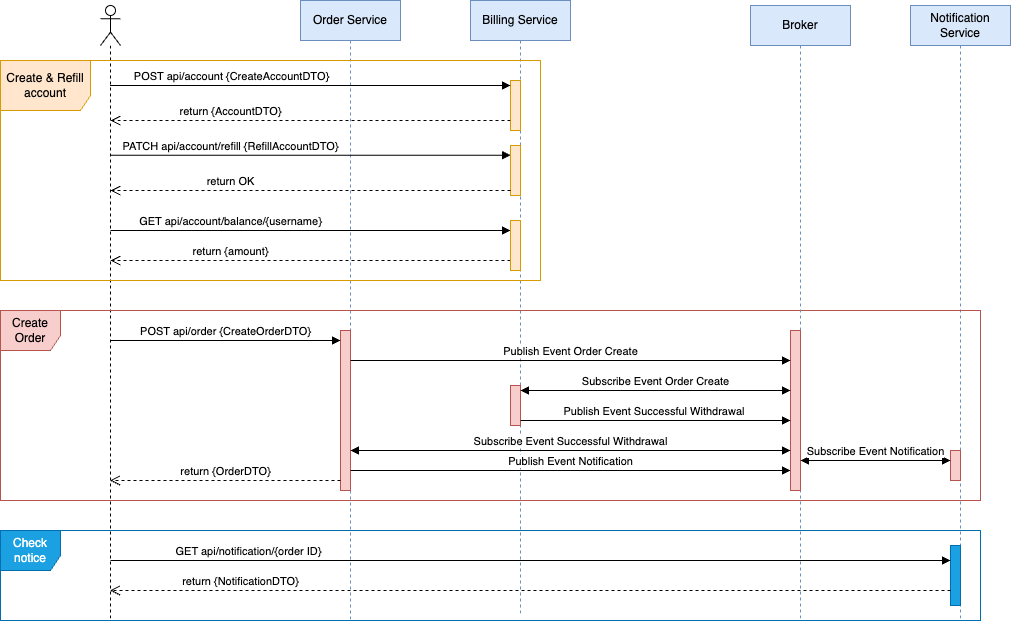

The diagram above was exported from draw.io. Its source (the exported page's mxGraphModel, read from the mxfile embedded in the PNG):
<mxGraphModel dx="1834" dy="276" grid="1" gridSize="10" guides="1" tooltips="1" connect="1" arrows="1" fold="1" page="0" pageScale="1" pageWidth="827" pageHeight="1169" background="#FFFFFF" math="0" shadow="0">
  <root>
    <mxCell id="0" />
    <mxCell id="1" parent="0" />
    <mxCell id="wATR2Nz-gFvZjpBV_WS6-1" value="Order Service" style="shape=umlLifeline;perimeter=lifelinePerimeter;whiteSpace=wrap;html=1;container=1;dropTarget=0;collapsible=0;recursiveResize=0;outlineConnect=0;portConstraint=eastwest;newEdgeStyle={&quot;curved&quot;:0,&quot;rounded&quot;:0};fillColor=#dae8fc;strokeColor=#6c8ebf;" parent="1" vertex="1">
      <mxGeometry x="170" y="510" width="100" height="620" as="geometry" />
    </mxCell>
    <mxCell id="wATR2Nz-gFvZjpBV_WS6-2" value="" style="html=1;points=[[0,0,0,0,5],[0,1,0,0,-5],[1,0,0,0,5],[1,1,0,0,-5]];perimeter=orthogonalPerimeter;outlineConnect=0;targetShapes=umlLifeline;portConstraint=eastwest;newEdgeStyle={&quot;curved&quot;:0,&quot;rounded&quot;:0};fillColor=#f8cecc;strokeColor=#b85450;" parent="wATR2Nz-gFvZjpBV_WS6-1" vertex="1">
      <mxGeometry x="40" y="330" width="10" height="160" as="geometry" />
    </mxCell>
    <mxCell id="wATR2Nz-gFvZjpBV_WS6-3" value="Billing Service" style="shape=umlLifeline;perimeter=lifelinePerimeter;whiteSpace=wrap;html=1;container=1;dropTarget=0;collapsible=0;recursiveResize=0;outlineConnect=0;portConstraint=eastwest;newEdgeStyle={&quot;curved&quot;:0,&quot;rounded&quot;:0};fontStyle=0;fillColor=#dae8fc;strokeColor=#6c8ebf;" parent="1" vertex="1">
      <mxGeometry x="340" y="510" width="100" height="615" as="geometry" />
    </mxCell>
    <mxCell id="wATR2Nz-gFvZjpBV_WS6-4" value="" style="html=1;points=[[0,0,0,0,5],[0,1,0,0,-5],[1,0,0,0,5],[1,1,0,0,-5]];perimeter=orthogonalPerimeter;outlineConnect=0;targetShapes=umlLifeline;portConstraint=eastwest;newEdgeStyle={&quot;curved&quot;:0,&quot;rounded&quot;:0};fillColor=#ffe6cc;strokeColor=#d79b00;" parent="wATR2Nz-gFvZjpBV_WS6-3" vertex="1">
      <mxGeometry x="40" y="80" width="10" height="50" as="geometry" />
    </mxCell>
    <mxCell id="wATR2Nz-gFvZjpBV_WS6-5" value="" style="html=1;points=[[0,0,0,0,5],[0,1,0,0,-5],[1,0,0,0,5],[1,1,0,0,-5]];perimeter=orthogonalPerimeter;outlineConnect=0;targetShapes=umlLifeline;portConstraint=eastwest;newEdgeStyle={&quot;curved&quot;:0,&quot;rounded&quot;:0};fillColor=#ffe6cc;strokeColor=#d79b00;" parent="wATR2Nz-gFvZjpBV_WS6-3" vertex="1">
      <mxGeometry x="40" y="145" width="10" height="50" as="geometry" />
    </mxCell>
    <mxCell id="wATR2Nz-gFvZjpBV_WS6-7" value="Notification Service" style="shape=umlLifeline;perimeter=lifelinePerimeter;whiteSpace=wrap;html=1;container=1;dropTarget=0;collapsible=0;recursiveResize=0;outlineConnect=0;portConstraint=eastwest;newEdgeStyle={&quot;curved&quot;:0,&quot;rounded&quot;:0};fillColor=#dae8fc;strokeColor=#6c8ebf;" parent="1" vertex="1">
      <mxGeometry x="780" y="515" width="100" height="615" as="geometry" />
    </mxCell>
    <mxCell id="wATR2Nz-gFvZjpBV_WS6-8" value="" style="html=1;points=[[0,0,0,0,5],[0,1,0,0,-5],[1,0,0,0,5],[1,1,0,0,-5]];perimeter=orthogonalPerimeter;outlineConnect=0;targetShapes=umlLifeline;portConstraint=eastwest;newEdgeStyle={&quot;curved&quot;:0,&quot;rounded&quot;:0};fillColor=#f8cecc;strokeColor=#b85450;" parent="wATR2Nz-gFvZjpBV_WS6-7" vertex="1">
      <mxGeometry x="40" y="445" width="10" height="30" as="geometry" />
    </mxCell>
    <mxCell id="wATR2Nz-gFvZjpBV_WS6-9" value="" style="html=1;points=[[0,0,0,0,5],[0,1,0,0,-5],[1,0,0,0,5],[1,1,0,0,-5]];perimeter=orthogonalPerimeter;outlineConnect=0;targetShapes=umlLifeline;portConstraint=eastwest;newEdgeStyle={&quot;curved&quot;:0,&quot;rounded&quot;:0};fillColor=#1ba1e2;strokeColor=#006EAF;fontColor=#ffffff;" parent="wATR2Nz-gFvZjpBV_WS6-7" vertex="1">
      <mxGeometry x="40" y="540" width="10" height="60" as="geometry" />
    </mxCell>
    <mxCell id="wATR2Nz-gFvZjpBV_WS6-10" value="" style="shape=umlLifeline;perimeter=lifelinePerimeter;whiteSpace=wrap;html=1;container=1;dropTarget=0;collapsible=0;recursiveResize=0;outlineConnect=0;portConstraint=eastwest;newEdgeStyle={&quot;curved&quot;:0,&quot;rounded&quot;:0};participant=umlActor;" parent="1" vertex="1">
      <mxGeometry x="-30" y="515" width="20" height="615" as="geometry" />
    </mxCell>
    <mxCell id="wATR2Nz-gFvZjpBV_WS6-11" value="POST api/account {CreateAccountDTO}" style="html=1;verticalAlign=bottom;endArrow=block;curved=0;rounded=0;entryX=0;entryY=0;entryDx=0;entryDy=5;fontStyle=0" parent="1" source="wATR2Nz-gFvZjpBV_WS6-10" target="wATR2Nz-gFvZjpBV_WS6-4" edge="1">
      <mxGeometry x="-0.3983" relative="1" as="geometry">
        <mxPoint x="320" y="595" as="sourcePoint" />
        <mxPoint x="1" as="offset" />
      </mxGeometry>
    </mxCell>
    <mxCell id="wATR2Nz-gFvZjpBV_WS6-12" value="return {AccountDTO}" style="html=1;verticalAlign=bottom;endArrow=open;dashed=1;endSize=8;curved=0;rounded=0;fontStyle=0" parent="1" source="wATR2Nz-gFvZjpBV_WS6-4" edge="1">
      <mxGeometry x="0.3998" relative="1" as="geometry">
        <mxPoint x="-20.07142857142867" y="630" as="targetPoint" />
        <mxPoint x="390" y="630" as="sourcePoint" />
        <mxPoint as="offset" />
      </mxGeometry>
    </mxCell>
    <mxCell id="wATR2Nz-gFvZjpBV_WS6-13" value="PATCH api/account/refill {RefillAccountDTO}" style="html=1;verticalAlign=bottom;endArrow=block;curved=0;rounded=0;" parent="1" target="wATR2Nz-gFvZjpBV_WS6-5" edge="1">
      <mxGeometry x="-0.3998" relative="1" as="geometry">
        <mxPoint x="-20.07142857142867" y="664.71" as="sourcePoint" />
        <mxPoint as="offset" />
        <mxPoint x="490" y="665" as="targetPoint" />
      </mxGeometry>
    </mxCell>
    <mxCell id="wATR2Nz-gFvZjpBV_WS6-14" value="return OK" style="html=1;verticalAlign=bottom;endArrow=open;dashed=1;endSize=8;curved=0;rounded=0;fontStyle=0" parent="1" source="wATR2Nz-gFvZjpBV_WS6-5" edge="1">
      <mxGeometry x="0.3998" relative="1" as="geometry">
        <mxPoint x="-20.07142857142867" y="700" as="targetPoint" />
        <mxPoint as="offset" />
        <mxPoint x="390" y="700" as="sourcePoint" />
        <Array as="points">
          <mxPoint x="190" y="700" />
        </Array>
      </mxGeometry>
    </mxCell>
    <mxCell id="wATR2Nz-gFvZjpBV_WS6-15" value="Create &amp;amp; Refill account" style="shape=umlFrame;whiteSpace=wrap;html=1;pointerEvents=0;width=90;height=50;fillColor=#ffe6cc;strokeColor=#d79b00;" parent="1" vertex="1">
      <mxGeometry x="-130" y="570" width="540" height="220" as="geometry" />
    </mxCell>
    <mxCell id="wATR2Nz-gFvZjpBV_WS6-16" value="Create Order" style="shape=umlFrame;whiteSpace=wrap;html=1;pointerEvents=0;width=60;height=40;fillColor=#f8cecc;strokeColor=#b85450;" parent="1" vertex="1">
      <mxGeometry x="-130" y="820" width="980" height="190" as="geometry" />
    </mxCell>
    <mxCell id="wATR2Nz-gFvZjpBV_WS6-18" value="Publish Event Notification" style="html=1;verticalAlign=bottom;endArrow=block;curved=0;rounded=0;" parent="1" edge="1">
      <mxGeometry x="0.0008" relative="1" as="geometry">
        <mxPoint x="220.0033333333335" y="980" as="sourcePoint" />
        <mxPoint as="offset" />
        <mxPoint x="660" y="980" as="targetPoint" />
      </mxGeometry>
    </mxCell>
    <mxCell id="wATR2Nz-gFvZjpBV_WS6-20" value="return {OrderDTO}" style="html=1;verticalAlign=bottom;endArrow=open;dashed=1;endSize=8;curved=0;rounded=0;" parent="1" edge="1">
      <mxGeometry x="-0.0008" relative="1" as="geometry">
        <mxPoint x="-20.5" y="990" as="targetPoint" />
        <mxPoint as="offset" />
        <mxPoint x="210" y="990" as="sourcePoint" />
        <Array as="points">
          <mxPoint x="50.239999999999895" y="990" />
        </Array>
      </mxGeometry>
    </mxCell>
    <mxCell id="wATR2Nz-gFvZjpBV_WS6-21" value="&lt;meta charset=&quot;utf-8&quot;&gt;&lt;span style=&quot;color: rgb(0, 0, 0); font-family: Helvetica; font-size: 11px; font-style: normal; font-variant-ligatures: normal; font-variant-caps: normal; font-weight: 400; letter-spacing: normal; orphans: 2; text-align: center; text-indent: 0px; text-transform: none; widows: 2; word-spacing: 0px; -webkit-text-stroke-width: 0px; white-space: nowrap; background-color: rgb(255, 255, 255); text-decoration-thickness: initial; text-decoration-style: initial; text-decoration-color: initial; display: inline !important; float: none;&quot;&gt;POST api/order {CreateOrderDTO}&lt;/span&gt;" style="html=1;verticalAlign=bottom;endArrow=block;curved=0;rounded=0;" parent="1" edge="1">
      <mxGeometry relative="1" as="geometry">
        <mxPoint x="-20" y="850" as="sourcePoint" />
        <mxPoint as="offset" />
        <mxPoint x="210" y="850" as="targetPoint" />
      </mxGeometry>
    </mxCell>
    <mxCell id="wATR2Nz-gFvZjpBV_WS6-22" value="GET api/account/balance/{username}" style="html=1;verticalAlign=bottom;endArrow=block;curved=0;rounded=0;" parent="1" target="wATR2Nz-gFvZjpBV_WS6-24" edge="1">
      <mxGeometry x="-0.3998" relative="1" as="geometry">
        <mxPoint x="-20.07142857142867" y="740" as="sourcePoint" />
        <mxPoint as="offset" />
        <mxPoint x="500" y="740.29" as="targetPoint" />
      </mxGeometry>
    </mxCell>
    <mxCell id="wATR2Nz-gFvZjpBV_WS6-23" value="return {amount}" style="html=1;verticalAlign=bottom;endArrow=open;dashed=1;endSize=8;curved=0;rounded=0;fontStyle=0" parent="1" source="wATR2Nz-gFvZjpBV_WS6-24" edge="1">
      <mxGeometry x="0.3998" relative="1" as="geometry">
        <mxPoint x="-20.07142857142867" y="770" as="targetPoint" />
        <mxPoint as="offset" />
        <mxPoint x="500" y="770" as="sourcePoint" />
        <Array as="points">
          <mxPoint x="190" y="770" />
        </Array>
      </mxGeometry>
    </mxCell>
    <mxCell id="wATR2Nz-gFvZjpBV_WS6-24" value="" style="html=1;points=[[0,0,0,0,5],[0,1,0,0,-5],[1,0,0,0,5],[1,1,0,0,-5]];perimeter=orthogonalPerimeter;outlineConnect=0;targetShapes=umlLifeline;portConstraint=eastwest;newEdgeStyle={&quot;curved&quot;:0,&quot;rounded&quot;:0};fillColor=#ffe6cc;strokeColor=#d79b00;" parent="1" vertex="1">
      <mxGeometry x="380" y="730" width="10" height="50" as="geometry" />
    </mxCell>
    <mxCell id="wATR2Nz-gFvZjpBV_WS6-25" value="GET api/notification/{order ID}" style="html=1;verticalAlign=bottom;endArrow=block;curved=0;rounded=0;" parent="1" target="wATR2Nz-gFvZjpBV_WS6-9" edge="1">
      <mxGeometry x="-0.6711" relative="1" as="geometry">
        <mxPoint x="-20.07142857142867" y="1070" as="sourcePoint" />
        <mxPoint as="offset" />
        <mxPoint x="500" y="1070.29" as="targetPoint" />
      </mxGeometry>
    </mxCell>
    <mxCell id="wATR2Nz-gFvZjpBV_WS6-26" value="return {NotificationDTO}" style="html=1;verticalAlign=bottom;endArrow=open;dashed=1;endSize=8;curved=0;rounded=0;fontStyle=0" parent="1" source="wATR2Nz-gFvZjpBV_WS6-9" target="wATR2Nz-gFvZjpBV_WS6-10" edge="1">
      <mxGeometry x="0.6929" relative="1" as="geometry">
        <mxPoint x="179.99857142857132" y="1100" as="targetPoint" />
        <mxPoint x="1" as="offset" />
        <mxPoint x="700.0699999999999" y="1100" as="sourcePoint" />
        <Array as="points">
          <mxPoint x="390.06999999999994" y="1100" />
        </Array>
      </mxGeometry>
    </mxCell>
    <mxCell id="wATR2Nz-gFvZjpBV_WS6-27" value="Check notice" style="shape=umlFrame;whiteSpace=wrap;html=1;pointerEvents=0;fillColor=#1ba1e2;fontColor=#ffffff;strokeColor=#006EAF;width=60;height=40;" parent="1" vertex="1">
      <mxGeometry x="-130" y="1040" width="980" height="90" as="geometry" />
    </mxCell>
    <mxCell id="wATR2Nz-gFvZjpBV_WS6-28" value="Broker" style="shape=umlLifeline;perimeter=lifelinePerimeter;whiteSpace=wrap;html=1;container=1;dropTarget=0;collapsible=0;recursiveResize=0;outlineConnect=0;portConstraint=eastwest;newEdgeStyle={&quot;curved&quot;:0,&quot;rounded&quot;:0};fillColor=#dae8fc;strokeColor=#6c8ebf;" parent="1" vertex="1">
      <mxGeometry x="620" y="515" width="100" height="615" as="geometry" />
    </mxCell>
    <mxCell id="wATR2Nz-gFvZjpBV_WS6-29" value="" style="html=1;points=[[0,0,0,0,5],[0,1,0,0,-5],[1,0,0,0,5],[1,1,0,0,-5]];perimeter=orthogonalPerimeter;outlineConnect=0;targetShapes=umlLifeline;portConstraint=eastwest;newEdgeStyle={&quot;curved&quot;:0,&quot;rounded&quot;:0};fillColor=#f8cecc;strokeColor=#b85450;" parent="wATR2Nz-gFvZjpBV_WS6-28" vertex="1">
      <mxGeometry x="40" y="325" width="10" height="160" as="geometry" />
    </mxCell>
    <mxCell id="wATR2Nz-gFvZjpBV_WS6-31" value="Subscribe Event Notification" style="endArrow=block;startArrow=block;endFill=1;startFill=1;html=1;rounded=0;labelPosition=center;verticalLabelPosition=top;align=center;verticalAlign=bottom;" parent="1" edge="1">
      <mxGeometry width="160" relative="1" as="geometry">
        <mxPoint x="670" y="970" as="sourcePoint" />
        <mxPoint x="820" y="970" as="targetPoint" />
      </mxGeometry>
    </mxCell>
    <mxCell id="wATR2Nz-gFvZjpBV_WS6-32" value="Publish Event Order Create" style="html=1;verticalAlign=bottom;endArrow=block;curved=0;rounded=0;" parent="1" edge="1">
      <mxGeometry x="0.0008" relative="1" as="geometry">
        <mxPoint x="220.0033333333335" y="870" as="sourcePoint" />
        <mxPoint as="offset" />
        <mxPoint x="660" y="870" as="targetPoint" />
      </mxGeometry>
    </mxCell>
    <mxCell id="wATR2Nz-gFvZjpBV_WS6-33" value="" style="html=1;points=[[0,0,0,0,5],[0,1,0,0,-5],[1,0,0,0,5],[1,1,0,0,-5]];perimeter=orthogonalPerimeter;outlineConnect=0;targetShapes=umlLifeline;portConstraint=eastwest;newEdgeStyle={&quot;curved&quot;:0,&quot;rounded&quot;:0};fillColor=#f8cecc;strokeColor=#b85450;" parent="1" vertex="1">
      <mxGeometry x="380" y="895" width="10" height="40" as="geometry" />
    </mxCell>
    <mxCell id="wATR2Nz-gFvZjpBV_WS6-34" value="Subscribe Event Order Create" style="endArrow=block;startArrow=block;endFill=1;startFill=1;html=1;rounded=0;labelPosition=center;verticalLabelPosition=top;align=center;verticalAlign=bottom;exitX=1;exitY=0;exitDx=0;exitDy=5;exitPerimeter=0;" parent="1" source="wATR2Nz-gFvZjpBV_WS6-33" target="wATR2Nz-gFvZjpBV_WS6-29" edge="1">
      <mxGeometry width="160" relative="1" as="geometry">
        <mxPoint x="430" y="900" as="sourcePoint" />
        <mxPoint x="580" y="900" as="targetPoint" />
      </mxGeometry>
    </mxCell>
    <mxCell id="wATR2Nz-gFvZjpBV_WS6-35" value="Publish Event Successful Withdrawal&amp;nbsp;" style="html=1;verticalAlign=bottom;endArrow=block;curved=0;rounded=0;fontStyle=0" parent="1" target="wATR2Nz-gFvZjpBV_WS6-29" edge="1">
      <mxGeometry x="-0.001" relative="1" as="geometry">
        <mxPoint x="390.0033333333335" y="930" as="sourcePoint" />
        <mxPoint as="offset" />
        <mxPoint x="830" y="930" as="targetPoint" />
      </mxGeometry>
    </mxCell>
    <mxCell id="wATR2Nz-gFvZjpBV_WS6-36" value="Subscribe Event Successful Withdrawal" style="endArrow=block;startArrow=block;endFill=1;startFill=1;html=1;rounded=0;labelPosition=center;verticalLabelPosition=top;align=center;verticalAlign=bottom;" parent="1" edge="1">
      <mxGeometry width="160" relative="1" as="geometry">
        <mxPoint x="220" y="960" as="sourcePoint" />
        <mxPoint x="660" y="960" as="targetPoint" />
      </mxGeometry>
    </mxCell>
  </root>
</mxGraphModel>